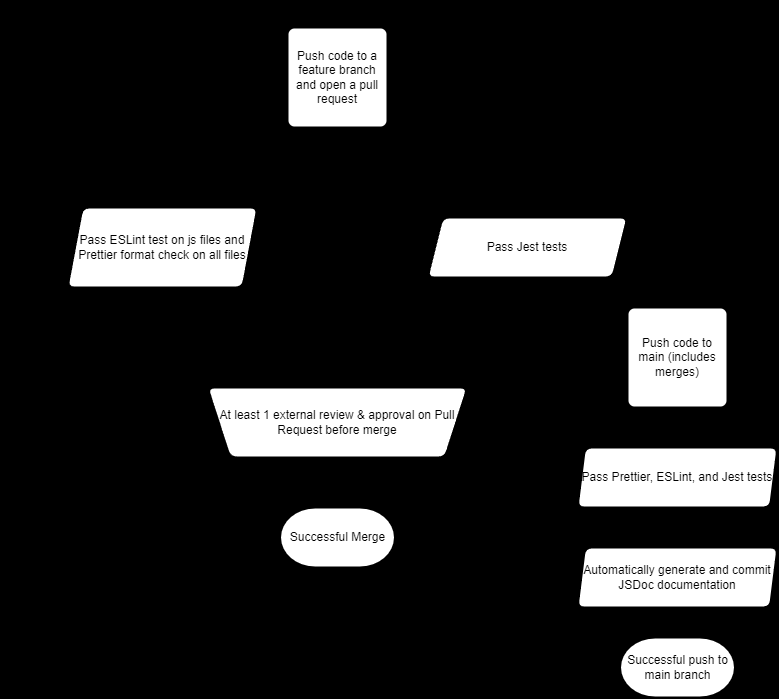

The diagram above was exported from draw.io. Its source (the exported page's mxGraphModel, read from the mxfile embedded in the PNG):
<mxGraphModel dx="1009" dy="338" grid="1" gridSize="10" guides="1" tooltips="1" connect="1" arrows="1" fold="1" page="1" pageScale="1" pageWidth="850" pageHeight="1100" background="light-dark(#FFFFFF,#FFFFFF)" math="0" shadow="0">
  <root>
    <mxCell id="0" />
    <mxCell id="1" parent="0" />
    <mxCell id="aloLUM9iFoXtdWLhEssE-6" style="edgeStyle=orthogonalEdgeStyle;rounded=0;orthogonalLoop=1;jettySize=auto;html=1;strokeColor=light-dark(#000000,#000000);entryX=0.5;entryY=0;entryDx=0;entryDy=0;" parent="1" source="aloLUM9iFoXtdWLhEssE-3" target="aloLUM9iFoXtdWLhEssE-5" edge="1">
      <mxGeometry relative="1" as="geometry">
        <mxPoint x="230" y="200" as="targetPoint" />
      </mxGeometry>
    </mxCell>
    <mxCell id="aloLUM9iFoXtdWLhEssE-8" style="edgeStyle=orthogonalEdgeStyle;rounded=0;orthogonalLoop=1;jettySize=auto;html=1;strokeColor=light-dark(#000000,#000000);" parent="1" source="aloLUM9iFoXtdWLhEssE-3" target="aloLUM9iFoXtdWLhEssE-7" edge="1">
      <mxGeometry relative="1" as="geometry">
        <mxPoint x="420" y="220" as="targetPoint" />
      </mxGeometry>
    </mxCell>
    <mxCell id="aloLUM9iFoXtdWLhEssE-3" value="&lt;font style=&quot;&quot;&gt;Push code to a feature branch and open a pull request&lt;/font&gt;" style="rounded=1;whiteSpace=wrap;html=1;absoluteArcSize=1;arcSize=14;strokeWidth=2;fillColor=light-dark(#FFFFFF,#FFFFFF);strokeColor=light-dark(#000000,#000000);fontColor=light-dark(#000000,#000000);" parent="1" vertex="1">
      <mxGeometry x="320" y="30" width="100" height="100" as="geometry" />
    </mxCell>
    <mxCell id="aloLUM9iFoXtdWLhEssE-12" style="edgeStyle=orthogonalEdgeStyle;rounded=0;orthogonalLoop=1;jettySize=auto;html=1;entryX=0.5;entryY=0;entryDx=0;entryDy=0;strokeColor=light-dark(#000000,#000000);align=center;verticalAlign=middle;fontFamily=Helvetica;fontSize=11;fontColor=default;labelBackgroundColor=default;endArrow=classic;" parent="1" source="aloLUM9iFoXtdWLhEssE-5" target="aloLUM9iFoXtdWLhEssE-11" edge="1">
      <mxGeometry relative="1" as="geometry">
        <mxPoint x="360" y="380" as="targetPoint" />
      </mxGeometry>
    </mxCell>
    <mxCell id="aloLUM9iFoXtdWLhEssE-17" style="edgeStyle=orthogonalEdgeStyle;shape=connector;rounded=0;orthogonalLoop=1;jettySize=auto;html=1;entryX=0.5;entryY=0;entryDx=0;entryDy=0;strokeColor=light-dark(#000000,#000000);align=center;verticalAlign=middle;fontFamily=Helvetica;fontSize=11;fontColor=default;labelBackgroundColor=default;endArrow=classic;" parent="1" source="aloLUM9iFoXtdWLhEssE-5" target="aloLUM9iFoXtdWLhEssE-3" edge="1">
      <mxGeometry relative="1" as="geometry">
        <Array as="points">
          <mxPoint x="40" y="250" />
          <mxPoint x="40" y="10" />
          <mxPoint x="370" y="10" />
        </Array>
      </mxGeometry>
    </mxCell>
    <mxCell id="aloLUM9iFoXtdWLhEssE-5" value="Pass ESLint test on js files and Prettier format check on all files" style="shape=parallelogram;html=1;strokeWidth=2;perimeter=parallelogramPerimeter;whiteSpace=wrap;rounded=1;arcSize=14;size=0.07894736842105263;fontColor=light-dark(#000000,#000000);strokeColor=light-dark(#000000,#000000);fillColor=light-dark(#FFFFFF,#FFFFFF);align=center;verticalAlign=middle;absoluteArcSize=1;fontFamily=Helvetica;fontSize=12;" parent="1" vertex="1">
      <mxGeometry x="100" y="210" width="190" height="80" as="geometry" />
    </mxCell>
    <mxCell id="aloLUM9iFoXtdWLhEssE-13" style="edgeStyle=orthogonalEdgeStyle;rounded=0;orthogonalLoop=1;jettySize=auto;html=1;entryX=0.5;entryY=0;entryDx=0;entryDy=0;strokeColor=light-dark(#000000,#000000);align=center;verticalAlign=middle;fontFamily=Helvetica;fontSize=11;fontColor=default;labelBackgroundColor=default;endArrow=classic;" parent="1" source="aloLUM9iFoXtdWLhEssE-7" target="aloLUM9iFoXtdWLhEssE-11" edge="1">
      <mxGeometry relative="1" as="geometry">
        <Array as="points">
          <mxPoint x="560" y="340" />
          <mxPoint x="370" y="340" />
        </Array>
      </mxGeometry>
    </mxCell>
    <mxCell id="aloLUM9iFoXtdWLhEssE-18" style="edgeStyle=orthogonalEdgeStyle;shape=connector;rounded=0;orthogonalLoop=1;jettySize=auto;html=1;strokeColor=light-dark(#000000,#000000);align=center;verticalAlign=middle;fontFamily=Helvetica;fontSize=11;fontColor=default;labelBackgroundColor=default;endArrow=classic;" parent="1" source="aloLUM9iFoXtdWLhEssE-7" edge="1">
      <mxGeometry relative="1" as="geometry">
        <mxPoint x="370" y="30" as="targetPoint" />
        <Array as="points">
          <mxPoint x="720" y="250" />
          <mxPoint x="720" y="10" />
          <mxPoint x="370" y="10" />
        </Array>
      </mxGeometry>
    </mxCell>
    <mxCell id="aloLUM9iFoXtdWLhEssE-7" value="Pass Jest tests" style="shape=parallelogram;html=1;strokeWidth=2;perimeter=parallelogramPerimeter;whiteSpace=wrap;rounded=1;arcSize=14;size=0.07500000000000001;fontColor=light-dark(#000000,#000000);strokeColor=light-dark(#000000,#000000);fillColor=light-dark(#FFFFFF,#FFFFFF);align=center;verticalAlign=middle;absoluteArcSize=1;fontFamily=Helvetica;fontSize=12;" parent="1" vertex="1">
      <mxGeometry x="460" y="220" width="200" height="60" as="geometry" />
    </mxCell>
    <mxCell id="aloLUM9iFoXtdWLhEssE-11" value="At least 1 external review &amp;amp; approval on Pull Request before merge" style="verticalLabelPosition=middle;verticalAlign=middle;html=1;shape=trapezoid;perimeter=trapezoidPerimeter;whiteSpace=wrap;size=0.08653846153846154;arcSize=14;flipV=1;labelPosition=center;align=center;rounded=1;strokeColor=light-dark(#000000,#000000);strokeWidth=2;absoluteArcSize=1;fontFamily=Helvetica;fontSize=12;fontColor=light-dark(#000000,#000000);fillColor=light-dark(#FFFFFF,#FFFFFF);" parent="1" vertex="1">
      <mxGeometry x="240" y="390" width="260" height="70" as="geometry" />
    </mxCell>
    <mxCell id="aloLUM9iFoXtdWLhEssE-14" value="Successful Merge" style="strokeWidth=2;html=1;shape=mxgraph.flowchart.terminator;whiteSpace=wrap;rounded=1;strokeColor=light-dark(#000000,#000000);align=center;verticalAlign=middle;arcSize=14;absoluteArcSize=1;fontFamily=Helvetica;fontSize=12;fontColor=light-dark(#000000,#000000);fillColor=light-dark(#FFFFFF,#FFFFFF);" parent="1" vertex="1">
      <mxGeometry x="312.5" y="510" width="115" height="60" as="geometry" />
    </mxCell>
    <mxCell id="aloLUM9iFoXtdWLhEssE-16" style="edgeStyle=orthogonalEdgeStyle;shape=connector;rounded=0;orthogonalLoop=1;jettySize=auto;html=1;entryX=0.5;entryY=0;entryDx=0;entryDy=0;entryPerimeter=0;strokeColor=light-dark(#000000,#000000);align=center;verticalAlign=middle;fontFamily=Helvetica;fontSize=11;fontColor=default;labelBackgroundColor=default;endArrow=classic;" parent="1" source="aloLUM9iFoXtdWLhEssE-11" target="aloLUM9iFoXtdWLhEssE-14" edge="1">
      <mxGeometry relative="1" as="geometry" />
    </mxCell>
    <mxCell id="4" style="edgeStyle=none;html=1;exitX=0.5;exitY=1;exitDx=0;exitDy=0;entryX=0.5;entryY=0;entryDx=0;entryDy=0;" edge="1" parent="1" source="2" target="3">
      <mxGeometry relative="1" as="geometry" />
    </mxCell>
    <mxCell id="2" value="&lt;font style=&quot;&quot;&gt;Push code to main (includes merges)&lt;/font&gt;" style="rounded=1;whiteSpace=wrap;html=1;absoluteArcSize=1;arcSize=14;strokeWidth=2;fillColor=light-dark(#FFFFFF,#FFFFFF);strokeColor=light-dark(#000000,#000000);fontColor=light-dark(#000000,#000000);" vertex="1" parent="1">
      <mxGeometry x="660" y="310" width="100" height="100" as="geometry" />
    </mxCell>
    <mxCell id="6" style="edgeStyle=none;html=1;entryX=0.5;entryY=0;entryDx=0;entryDy=0;" edge="1" parent="1" source="3" target="5">
      <mxGeometry relative="1" as="geometry" />
    </mxCell>
    <mxCell id="3" value="Pass Prettier, ESLint, and Jest tests" style="shape=parallelogram;html=1;strokeWidth=2;perimeter=parallelogramPerimeter;whiteSpace=wrap;rounded=1;arcSize=14;size=0.037500000000000006;fontColor=light-dark(#000000,#000000);strokeColor=light-dark(#000000,#000000);fillColor=light-dark(#FFFFFF,#FFFFFF);align=center;verticalAlign=middle;absoluteArcSize=1;fontFamily=Helvetica;fontSize=12;" vertex="1" parent="1">
      <mxGeometry x="610" y="450" width="200" height="60" as="geometry" />
    </mxCell>
    <mxCell id="8" style="edgeStyle=none;html=1;" edge="1" parent="1" source="5" target="7">
      <mxGeometry relative="1" as="geometry" />
    </mxCell>
    <mxCell id="5" value="Automatically generate and commit JSDoc documentation" style="shape=parallelogram;html=1;strokeWidth=2;perimeter=parallelogramPerimeter;whiteSpace=wrap;rounded=1;arcSize=14;size=0.037500000000000006;fontColor=light-dark(#000000,#000000);strokeColor=light-dark(#000000,#000000);fillColor=light-dark(#FFFFFF,#FFFFFF);align=center;verticalAlign=middle;absoluteArcSize=1;fontFamily=Helvetica;fontSize=12;" vertex="1" parent="1">
      <mxGeometry x="610" y="550" width="200" height="60" as="geometry" />
    </mxCell>
    <mxCell id="7" value="Successful push to main branch" style="strokeWidth=2;html=1;shape=mxgraph.flowchart.terminator;whiteSpace=wrap;rounded=1;strokeColor=light-dark(#000000,#000000);align=center;verticalAlign=middle;arcSize=14;absoluteArcSize=1;fontFamily=Helvetica;fontSize=12;fontColor=light-dark(#000000,#000000);fillColor=light-dark(#FFFFFF,#FFFFFF);" vertex="1" parent="1">
      <mxGeometry x="652.5" y="640" width="115" height="60" as="geometry" />
    </mxCell>
  </root>
</mxGraphModel>